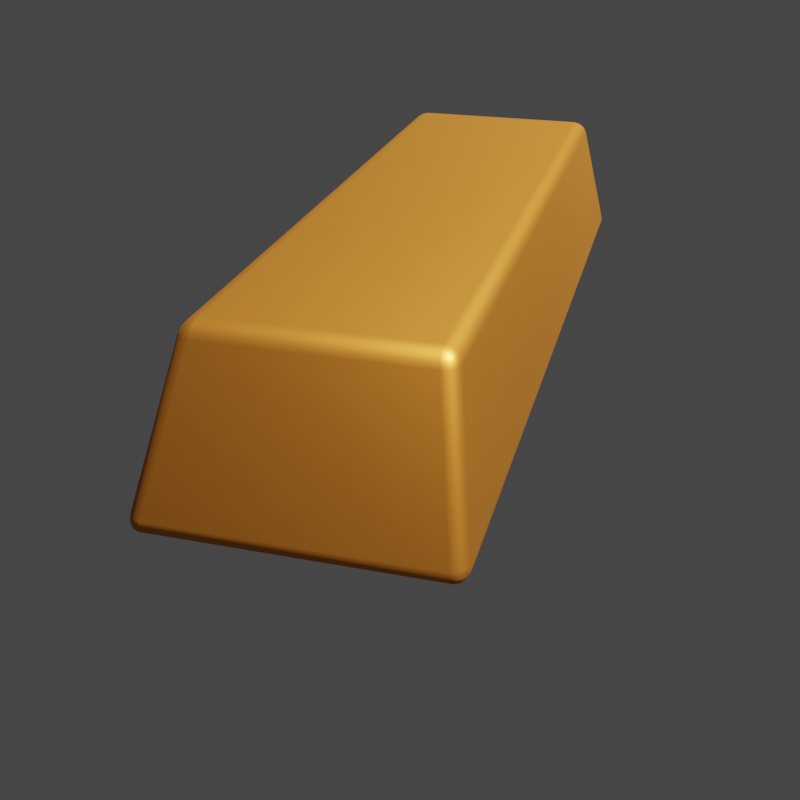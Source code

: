 # Source: Ingot.blend  (saved by Blender 2.93.20; exported with 4.5.12 LTS)
import bpy
from mathutils import Matrix  # noqa: F401  (used for matrix-valued properties, if any)

bpy.ops.wm.read_factory_settings(use_empty=True)
scene = bpy.context.scene
scene.name = 'Scene'

# ---- collections
col_collection = bpy.data.collections.new('Collection'); scene.collection.children.link(col_collection)

# ---- materials (node trees are filled in below, after node groups)
mat_metal = bpy.data.materials.new('Metal')
mat_metal.use_transparent_shadow = False

# ---- material node trees
mat_metal.use_nodes = True; mat_metal.node_tree.nodes.clear()
_N = mat_metal.node_tree.nodes; _L = mat_metal.node_tree.links
n0 = _N.new('ShaderNodeBsdfPrincipled'); n0.name = 'Principled BSDF'; n0.location = (10, 300)
n0.distribution = 'GGX'
n0.subsurface_method = 'BURLEY'
n0.inputs[0].default_value = (0.8, 0.2721, 0.0356, 1.0)
n0.inputs[1].default_value = 0.9163
n0.inputs[3].default_value = 1.45
n0.inputs[27].default_value = (0.0, 0.0, 0.0, 1.0)
n0.inputs[28].default_value = 1.0
n1 = _N.new('ShaderNodeOutputMaterial'); n1.name = 'Material Output'; n1.location = (300, 300)
_L.new(n0.outputs[0], n1.inputs[0])
n1.is_active_output = True

# ---- world
world_world = bpy.data.worlds.new('World'); scene.world = world_world
world_world.use_nodes = True; world_world.node_tree.nodes.clear()
_N = world_world.node_tree.nodes; _L = world_world.node_tree.links
n0 = _N.new('ShaderNodeOutputWorld'); n0.name = 'World Output'; n0.location = (300, 300)
n1 = _N.new('ShaderNodeBackground'); n1.name = 'Background'; n1.location = (10, 300)
n1.inputs[0].default_value = (0.05088, 0.05088, 0.05088, 1.0)
_L.new(n1.outputs[0], n0.inputs[0])
n0.is_active_output = True
world_world.color = (0.05088, 0.05088, 0.05088)
world_world.use_sun_shadow = False
world_world.sun_shadow_jitter_overblur = 0.0

# ---- cameras
cam_camera_001 = bpy.data.cameras.new('Camera.001')

# ---- lights
light_sun = bpy.data.lights.new('Sun', 'SUN')
light_sun.transmission_factor = 0.0
light_sun.shadow_soft_size = 0.125

# ---- meshes
me_cube_001 = bpy.data.meshes.new('Cube.001')
me_cube_001.from_pydata([(-1.0, -3.16, -1.0), (-0.792, -2.641, 0.1169), (-1.0, 3.16, -1.0), (-0.792, 2.641, 0.1169), (1.0, -3.16, -1.0), (0.792, -2.641, 0.1169), (1.0, 3.16, -1.0), (0.792, 2.641, 0.1169)], [], [(0, 1, 3, 2), (2, 3, 7, 6), (6, 7, 5, 4), (4, 5, 1, 0), (2, 6, 4, 0), (7, 3, 1, 5)])
me_cube_001.polygons.foreach_set('use_smooth', [True] * 6)
_uv = me_cube_001.uv_layers.new(name='UVMap')
_uv.uv.foreach_set('vector', [0.375, 0.0, 0.625, 0.0, 0.625, 0.25, 0.375, 0.25, 0.375, 0.25, 0.625, 0.25, 0.625, 0.5, 0.375, 0.5, 0.375, 0.5, 0.625, 0.5, 0.625, 0.75, 0.375, 0.75, 0.375, 0.75, 0.625, 0.75, 0.625, 1.0, 0.375, 1.0, 0.125, 0.5, 0.375, 0.5, 0.375, 0.75, 0.125, 0.75, 0.625, 0.5, 0.875, 0.5, 0.875, 0.75, 0.625, 0.75])
me_cube_001.materials.append(mat_metal)
me_cube_001.use_remesh_fix_poles = True
me_cube_001.use_remesh_preserve_attributes = False
me_cube_001.update()

# ---- objects
ob_ingot = bpy.data.objects.new('Ingot', me_cube_001)
ob_sun = bpy.data.objects.new('Sun', light_sun)
ob_camera = bpy.data.objects.new('Camera', cam_camera_001)

# ---- transforms, parenting, visibility, modifiers, constraints
ob_ingot.location = (0.0, 0.0, 1.0)
_m = ob_ingot.modifiers.new('Bevel', 'BEVEL')
_m.segments = 4
ob_sun.location = (0.0, 0.0, 0.0)
ob_sun.rotation_euler = (-6.107, 0.4476, 0.5388)
ob_camera.location = (1.89, -7.714, 3.517)
ob_camera.rotation_euler = (1.095, -0.0008793, 0.2708)

# ---- collection membership
col_collection.objects.link(ob_ingot)
col_collection.objects.link(ob_sun)
col_collection.objects.link(ob_camera)

# ---- scene / render settings (as saved in the file)
scene.camera = ob_camera
scene.frame_start = 1; scene.frame_end = 250; scene.frame_set(1)
scene.render.engine = 'BLENDER_EEVEE_NEXT'
scene.render.resolution_x = 1080
scene.render.film_transparent = True
scene.cycles.use_denoising = False
scene.cycles.samples = 128
scene.cycles.sampling_pattern = 'TABULATED_SOBOL'
scene.cycles.use_adaptive_sampling = False
scene.cycles.use_light_tree = False
scene.eevee.use_gtao = True
scene.eevee.use_raytracing = True
scene.view_settings.view_transform = 'Filmic'
bpy.context.view_layer.update()
